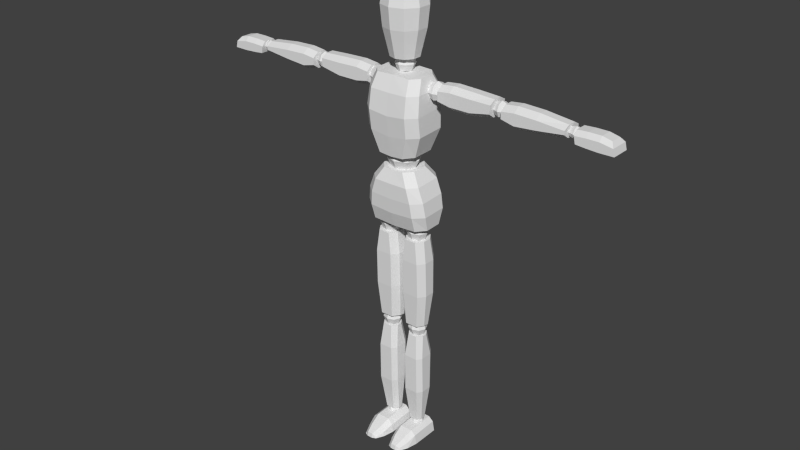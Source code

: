 # Source: Mannequin_0_0_2.blend  (saved by Blender 2.78.0; exported with 4.5.12 LTS)
import bpy
from mathutils import Matrix  # noqa: F401  (used for matrix-valued properties, if any)

bpy.ops.wm.read_factory_settings(use_empty=True)
scene = bpy.context.scene
scene.name = 'Scene'

# ---- collections
col_collection_1 = bpy.data.collections.new('Collection 1'); scene.collection.children.link(col_collection_1)

# ---- materials (node trees are filled in below, after node groups)
mat_material = bpy.data.materials.new('Material')
mat_material.alpha_threshold = 0.0
mat_material.use_transparent_shadow = False
mat_material.roughness = 0.5
mat_material.line_color = (0.0, 0.0, 0.0, 1.0)

# ---- material node trees

# ---- world
world_world = bpy.data.worlds.new('World'); scene.world = world_world
world_world.color = (0.05088, 0.05088, 0.05088)
world_world.use_sun_shadow = False
world_world.sun_shadow_jitter_overblur = 0.0
world_world.cycles.sampling_method = 'NONE'
world_world.cycles.sample_map_resolution = 256

# ---- meshes
me_cube = bpy.data.meshes.new('Cube')
me_cube.from_pydata([(0.8235, 0.261, 6.173), (0.8235, -0.1705, 6.155), (0.4556, 0.1798, 7.594), (0.4556, -0.2192, 7.584), (0.0, 0.4568, 6.138), (0.0, -0.3826, 6.105), (0.0, 0.3919, 7.578), (0.0, -0.4313, 7.568), (0.6058, 0.4568, 6.171), (0.6058, -0.3826, 6.138), (0.2698, 0.3919, 7.594), (0.2698, -0.4313, 7.584), (0.8614, 0.3583, 6.57), (0.81, 0.3583, 6.936), (0.6693, 0.3583, 7.301), (0.8614, -0.2922, 6.545), (0.81, -0.3247, 6.902), (0.6693, -0.3247, 7.268), (0.0, 0.5704, 6.516), (0.0, 0.5704, 6.903), (0.0, 0.5704, 7.289), (0.0, -0.5368, 7.255), (0.0, -0.5368, 6.869), (0.0, -0.5043, 6.491), (0.4573, -0.5368, 7.263), (0.5717, -0.5368, 6.894), (0.6131, -0.5043, 6.532), (0.6131, 0.5704, 6.557), (0.5717, 0.5704, 6.927), (0.4573, 0.5704, 7.297), (0.5508, 0.261, 8.002), (0.5508, -0.2971, 7.987), (0.6407, 0.1798, 9.889), (0.6407, -0.2192, 9.876), (0.0, 0.4568, 7.974), (0.0, -0.5092, 7.938), (0.0, 0.3919, 9.906), (0.0, -0.4313, 9.893), (0.3332, 0.4568, 8.0), (0.3332, -0.5092, 7.964), (0.4549, 0.3919, 9.889), (0.4549, -0.4313, 9.876), (0.7542, 0.3583, 8.576), (0.7515, 0.3583, 9.086), (0.718, 0.3583, 9.566), (0.7542, -0.3896, 8.541), (0.7515, -0.4513, 9.04), (0.718, -0.3831, 9.53), (0.0, 0.5704, 8.492), (0.0, 0.5704, 9.02), (0.0, 0.5704, 9.549), (0.0, -0.5952, 9.513), (0.0, -0.6634, 8.974), (0.0, -0.6017, 8.457), (0.506, -0.5952, 9.524), (0.5133, -0.6634, 9.028), (0.506, -0.6017, 8.523), (0.506, 0.5704, 8.558), (0.5133, 0.5704, 9.074), (0.506, 0.5704, 9.561), (1.026, 0.02786, 9.309), (1.026, 0.02786, 9.77), (1.026, 0.2448, 9.309), (1.026, 0.2448, 9.77), (2.436, 0.02786, 9.349), (2.453, 0.02786, 9.764), (2.436, 0.2448, 9.349), (2.453, 0.2448, 9.764), (1.026, -0.1361, 9.426), (1.026, -0.1361, 9.652), (1.026, 0.4088, 9.652), (1.026, 0.4088, 9.426), (2.448, 0.4088, 9.675), (2.436, 0.4088, 9.466), (2.448, -0.1361, 9.675), (2.436, -0.1361, 9.466), (1.359, 0.2448, 9.809), (1.359, 0.2448, 9.247), (1.359, 0.02786, 9.809), (1.359, 0.02786, 9.247), (1.359, -0.1361, 9.692), (1.359, -0.1361, 9.364), (1.359, 0.4088, 9.692), (1.359, 0.4088, 9.364), (1.903, 0.2448, 9.792), (1.903, 0.02786, 9.247), (1.903, -0.1361, 9.675), (1.903, -0.1361, 9.364), (1.903, 0.2448, 9.247), (1.903, 0.02786, 9.792), (1.903, 0.4088, 9.675), (1.903, 0.4088, 9.364), (2.728, 0.02786, 9.32), (2.728, 0.02786, 9.724), (2.728, 0.2448, 9.32), (2.728, 0.2448, 9.724), (4.302, 0.02786, 9.371), (4.308, 0.02786, 9.668), (4.302, 0.2448, 9.371), (4.308, 0.2448, 9.668), (2.728, -0.1361, 9.438), (2.728, -0.1361, 9.607), (2.728, 0.4088, 9.607), (2.728, 0.4088, 9.438), (4.302, 0.4088, 9.579), (4.302, 0.4088, 9.488), (4.302, -0.1361, 9.579), (4.302, -0.1361, 9.488), (3.061, 0.2448, 9.764), (3.061, 0.2448, 9.241), (3.061, 0.02786, 9.764), (3.061, 0.02786, 9.241), (3.061, -0.1361, 9.647), (3.061, -0.1361, 9.359), (3.061, 0.4088, 9.647), (3.061, 0.4088, 9.359), (3.605, 0.2448, 9.747), (3.605, 0.02786, 9.287), (3.605, -0.1361, 9.63), (3.605, -0.1361, 9.404), (3.605, 0.2448, 9.287), (3.605, 0.02786, 9.747), (3.605, 0.4088, 9.63), (3.605, 0.4088, 9.404), (5.341, 0.2881, 9.593), (5.463, 0.3833, 9.31), (5.341, -0.009366, 9.593), (5.463, -0.1046, 9.31), (4.512, 0.2881, 9.631), (4.545, 0.3833, 9.343), (4.512, -0.009366, 9.631), (4.545, -0.1046, 9.343), (4.512, -0.1046, 9.519), (4.512, 0.3833, 9.519), (5.424, -0.1046, 9.48), (5.424, 0.3833, 9.48), (4.79, 0.2881, 9.648), (5.102, 0.2881, 9.648), (5.102, 0.3833, 9.305), (4.79, 0.3833, 9.321), (5.102, -0.009366, 9.648), (4.79, -0.009366, 9.648), (4.79, -0.1046, 9.321), (5.102, -0.1046, 9.305), (4.79, -0.1046, 9.535), (5.102, -0.1046, 9.535), (5.102, 0.3833, 9.535), (4.79, 0.3833, 9.535), (0.1303, -0.1115, 5.787), (0.6818, -0.1115, 5.787), (0.1303, 0.1196, 5.787), (0.6818, 0.1196, 5.787), (0.102, -0.03871, 3.413), (0.6556, -0.03871, 3.398), (0.102, 0.1063, 3.393), (0.6556, 0.1063, 3.378), (0.2623, -0.2961, 5.787), (0.5498, -0.2961, 5.787), (0.5498, 0.3042, 5.787), (0.2623, 0.3042, 5.787), (0.5553, 0.291, 3.388), (0.2339, 0.291, 3.393), (0.5553, -0.2233, 3.408), (0.2339, -0.2233, 3.413), (0.7526, 0.1659, 5.22), (0.06052, 0.1659, 5.227), (0.7526, -0.1313, 5.22), (0.06052, -0.1313, 5.227), (0.6207, -0.316, 5.22), (0.1925, -0.316, 5.227), (0.6207, 0.3505, 5.22), (0.1925, 0.3505, 5.227), (0.7601, 0.1659, 4.304), (0.06052, -0.1049, 4.31), (0.6281, -0.2895, 4.304), (0.1925, -0.2895, 4.31), (0.06052, 0.1659, 4.31), (0.7601, -0.1049, 4.304), (0.6281, 0.3505, 4.304), (0.1925, 0.3505, 4.31), (0.1849, -0.04347, 3.088), (0.6272, -0.04346, 3.088), (0.1847, 0.08693, 3.074), (0.6274, 0.08692, 3.074), (0.1857, 0.005086, 0.4985), (0.57, 0.00359, 0.4985), (0.1842, 0.1153, 0.4985), (0.5715, 0.1173, 0.4985), (0.2884, -0.1912, 3.092), (0.5237, -0.1912, 3.092), (0.5238, 0.2352, 3.077), (0.2882, 0.2352, 3.077), (0.4938, 0.2555, 0.4985), (0.2889, 0.2555, 0.4985), (0.4948, -0.1115, 0.4985), (0.2879, -0.1114, 0.4985), (0.6774, 0.1985, 2.468), (0.1358, 0.1985, 2.475), (0.6773, -0.1226, 2.469), (0.1359, -0.1226, 2.476), (0.5837, -0.2615, 2.471), (0.2296, -0.2615, 2.479), (0.5838, 0.3375, 2.468), (0.2294, 0.3375, 2.476), (0.6843, 0.1799, 1.459), (0.136, -0.1027, 1.465), (0.5903, -0.2422, 1.46), (0.229, -0.2414, 1.466), (0.136, 0.1786, 1.464), (0.6843, -0.1039, 1.459), (0.5904, 0.318, 1.458), (0.2289, 0.3173, 1.465), (0.1175, -0.6769, 0.00362), (0.1472, -0.6731, 0.1083), (0.064, 0.3461, 0.00362), (0.0937, 0.3423, 0.2463), (0.6715, -0.6769, 0.00362), (0.628, -0.6731, 0.1332), (0.725, 0.3461, 0.00362), (0.6815, 0.3423, 0.2712), (0.0937, -0.3988, 0.2218), (0.064, -0.3923, 0.00362), (0.6815, -0.3988, 0.2466), (0.725, -0.3923, 0.00362), (0.2204, -0.8984, 0.006686), (0.2284, -0.878, 0.04515), (0.5686, -0.8984, 0.006686), (0.5532, -0.878, 0.06361), (0.222, 0.3423, 0.38), (0.5542, 0.3423, 0.38), (0.5046, 0.3461, 0.00362), (0.2843, 0.3461, 0.00362), (0.5212, -0.6731, 0.2419), (0.255, -0.6731, 0.2419), (0.3021, -0.6769, 0.00362), (0.4868, -0.6769, 0.00362), (0.5542, -0.3988, 0.3554), (0.222, -0.3988, 0.3554), (0.2843, -0.3923, 0.00362), (0.5046, -0.3923, 0.00362), (0.464, -0.9245, 0.1245), (0.325, -0.9245, 0.1245), (0.325, -0.9449, 0.006686), (0.464, -0.9449, 0.006686), (2.475, 0.01352, 9.439), (2.475, 0.01352, 9.658), (2.475, 0.2328, 9.439), (2.475, 0.2328, 9.658), (2.694, 0.01352, 9.439), (2.694, 0.01352, 9.658), (2.694, 0.2328, 9.439), (2.694, 0.2328, 9.658), (2.444, -0.01666, 9.549), (2.444, 0.1231, 9.689), (2.444, 0.2629, 9.549), (2.444, 0.1231, 9.409), (2.584, 0.2629, 9.689), (2.724, 0.2629, 9.549), (2.584, 0.2629, 9.409), (2.724, 0.1231, 9.689), (2.724, -0.01666, 9.549), (2.724, 0.1231, 9.409), (2.584, -0.01666, 9.689), (2.584, -0.01666, 9.409), (2.584, 0.1231, 9.746), (2.584, 0.1231, 9.351), (2.584, -0.07439, 9.549), (2.782, 0.1231, 9.549), (2.584, 0.3207, 9.549), (2.387, 0.1231, 9.549), (4.319, 0.04401, 9.424), (4.326, 0.04401, 9.582), (4.319, 0.2023, 9.424), (4.326, 0.2023, 9.582), (4.545, 0.04401, 9.414), (4.552, 0.04401, 9.572), (4.545, 0.2023, 9.414), (4.552, 0.2023, 9.572), (4.292, 0.02223, 9.505), (4.296, 0.1231, 9.605), (4.292, 0.2241, 9.505), (4.287, 0.1231, 9.404), (4.44, 0.2241, 9.599), (4.579, 0.2241, 9.492), (4.431, 0.2241, 9.397), (4.583, 0.1231, 9.593), (4.579, 0.02223, 9.492), (4.575, 0.1231, 9.391), (4.44, 0.02223, 9.599), (4.431, 0.02223, 9.397), (4.442, 0.1231, 9.641), (4.429, 0.1231, 9.356), (4.435, -0.01945, 9.498), (4.638, 0.1231, 9.489), (4.435, 0.2657, 9.498), (4.233, 0.1231, 9.507), (0.6893, -0.01016, 9.411), (0.6893, -0.01016, 9.678), (0.6893, 0.2564, 9.411), (0.6893, 0.2564, 9.678), (1.007, -0.01016, 9.411), (1.007, -0.01016, 9.678), (1.007, 0.2564, 9.411), (1.007, 0.2564, 9.678), (0.6456, -0.04685, 9.544), (0.6456, 0.1231, 9.714), (0.6456, 0.2931, 9.544), (0.6456, 0.1231, 9.374), (0.8479, 0.2931, 9.714), (1.05, 0.2931, 9.544), (0.8479, 0.2931, 9.374), (1.05, 0.1231, 9.714), (1.05, -0.04685, 9.544), (1.05, 0.1231, 9.374), (0.8479, -0.04685, 9.714), (0.8479, -0.04685, 9.374), (0.8479, 0.1231, 9.784), (0.8479, 0.1231, 9.304), (0.8479, -0.1171, 9.544), (1.134, 0.1231, 9.544), (0.8479, 0.3633, 9.544), (0.5621, 0.1231, 9.544), (0.2435, -0.1521, 5.804), (0.2435, -0.1521, 6.146), (0.2435, 0.147, 5.804), (0.2435, 0.147, 6.146), (0.5608, -0.1521, 5.804), (0.5608, -0.1521, 6.146), (0.5608, 0.147, 5.804), (0.5608, 0.147, 6.146), (0.1999, -0.1932, 5.975), (0.1999, -0.002536, 6.193), (0.1999, 0.1882, 5.975), (0.1999, -0.002536, 5.758), (0.4021, 0.1882, 6.193), (0.6044, 0.1882, 5.975), (0.4021, 0.1882, 5.758), (0.6044, -0.002536, 6.193), (0.6044, -0.1932, 5.975), (0.6044, -0.002536, 5.758), (0.4021, -0.1932, 6.193), (0.4021, -0.1932, 5.758), (0.4021, -0.002536, 6.282), (0.4021, -0.002536, 5.668), (0.4021, -0.272, 5.975), (0.688, -0.002536, 5.975), (0.4021, 0.2669, 5.975), (0.1163, -0.002536, 5.975), (0.2654, -0.105, 3.123), (0.2654, -0.105, 3.417), (0.2654, 0.1528, 3.123), (0.2654, 0.1528, 3.417), (0.5389, -0.105, 3.123), (0.5389, -0.105, 3.417), (0.5389, 0.1528, 3.123), (0.5389, 0.1528, 3.417), (0.2277, -0.1405, 3.27), (0.2277, 0.02392, 3.457), (0.2277, 0.1883, 3.27), (0.2277, 0.02392, 3.082), (0.4021, 0.1883, 3.457), (0.5765, 0.1883, 3.27), (0.4021, 0.1883, 3.082), (0.5765, 0.02392, 3.457), (0.5765, -0.1405, 3.27), (0.5765, 0.02392, 3.082), (0.4021, -0.1405, 3.457), (0.4021, -0.1405, 3.082), (0.4021, 0.02392, 3.535), (0.4021, 0.02392, 3.005), (0.4021, -0.2084, 3.27), (0.6486, 0.02392, 3.27), (0.4021, 0.2562, 3.27), (0.1557, 0.02392, 3.27), (0.2978, -0.03102, 0.2938), (0.2978, -0.03102, 0.504), (0.2978, 0.1533, 0.2938), (0.2978, 0.1533, 0.504), (0.4933, -0.03102, 0.2938), (0.4933, -0.03102, 0.504), (0.4933, 0.1533, 0.2938), (0.4933, 0.1533, 0.504), (0.2708, -0.0564, 0.3989), (0.2708, 0.06115, 0.533), (0.2708, 0.1787, 0.3989), (0.2708, 0.06115, 0.2648), (0.3955, 0.1787, 0.533), (0.5202, 0.1787, 0.3989), (0.3955, 0.1787, 0.2648), (0.5202, 0.06115, 0.533), (0.5202, -0.0564, 0.3989), (0.5202, 0.06115, 0.2648), (0.3955, -0.0564, 0.533), (0.3955, -0.0564, 0.2648), (0.3955, 0.06115, 0.5883), (0.3955, 0.06115, 0.2095), (0.3955, -0.1049, 0.3989), (0.5717, 0.06115, 0.3989), (0.3955, 0.2272, 0.3989), (0.2194, 0.06115, 0.3989), (0.1717, -0.1667, 10.07), (0.1717, 0.01124, 10.26), (0.0, 0.1892, 9.89), (0.1717, 0.1892, 10.07), (0.2291, -0.2483, 7.575), (0.2291, -0.2483, 8.015), (0.2291, 0.1914, 7.575), (0.2291, 0.1914, 8.015), (0.0, 0.1892, 10.26), (0.1343, 0.1508, 10.22), (0.1343, 0.1508, 9.93), (0.1343, -0.1283, 10.22), (0.0, 0.2519, 8.076), (0.3011, 0.2519, 7.795), (0.0, 0.2519, 7.515), (0.3011, -0.02844, 8.076), (0.3011, -0.3088, 7.795), (0.3011, -0.02844, 7.515), (0.0, -0.3088, 8.076), (0.0, -0.3088, 7.515), (0.0, -0.02844, 8.191), (0.0, -0.02844, 7.399), (0.0, -0.4245, 7.795), (0.4389, -0.02844, 7.795), (0.0, 0.3677, 7.795), (0.1343, -0.1283, 9.93), (0.1717, 0.01124, 9.89), (0.0, -0.1667, 10.26), (0.0, -0.1667, 9.89), (0.0, 0.01124, 10.33), (0.0, 0.01124, 9.814), (0.0, -0.2402, 10.07), (0.2432, 0.01124, 10.07), (0.0, 0.2627, 10.07), (-2.331e-08, 0.3593, 10.24), (8.101e-09, -0.3593, 10.24), (0.2112, -0.2907, 10.24), (0.3417, -0.111, 10.24), (0.3417, 0.111, 10.24), (0.2112, 0.2907, 10.24), (-3.051e-07, 0.5258, 10.93), (-2.591e-07, -0.5258, 10.93), (0.309, -0.4254, 10.93), (0.5001, -0.1625, 10.93), (0.5001, 0.1625, 10.93), (0.309, 0.4254, 10.93), (-3.595e-07, 0.5787, 11.45), (-3.09e-07, -0.5787, 11.45), (0.3401, -0.4682, 11.45), (0.5504, -0.1788, 11.45), (0.5504, 0.1788, 11.45), (0.3401, 0.4682, 11.45), (-4.643e-07, 0.5199, 11.76), (-4.188e-07, -0.5199, 11.76), (0.3056, -0.4206, 11.76), (0.4944, -0.1607, 11.76), (0.4944, 0.1607, 11.76), (0.3056, 0.4206, 11.76), (-4.909e-07, 0.4256, 11.93), (-4.537e-07, -0.4256, 11.93), (0.2501, -0.3443, 11.93), (0.4047, -0.1315, 11.93), (0.4047, 0.1315, 11.93), (0.2501, 0.3443, 11.93), (-5.127e-07, 0.2788, 12.05), (-4.883e-07, -0.2788, 12.05), (0.1639, -0.2256, 12.05), (0.2652, -0.08616, 12.05), (0.2652, 0.08616, 12.05), (0.1639, 0.2256, 12.05), (-5.424e-07, 0.1349, 12.09), (-5.307e-07, -0.1349, 12.09), (0.07931, -0.1092, 12.09), (0.1283, -0.0417, 12.09), (0.1283, 0.0417, 12.09), (0.07931, 0.1092, 12.09)], [], [(14, 2, 3, 17), (27, 8, 4, 18), (24, 11, 7, 21), (10, 6, 7, 11), (8, 9, 5, 4), (0, 1, 9, 8), (2, 10, 11, 3), (17, 3, 11, 24), (12, 0, 8, 27), (2, 14, 29, 10), (14, 13, 28, 29), (13, 12, 27, 28), (1, 15, 26, 9), (15, 16, 25, 26), (16, 17, 24, 25), (9, 26, 23, 5), (26, 25, 22, 23), (25, 24, 21, 22), (10, 29, 20, 6), (29, 28, 19, 20), (28, 27, 18, 19), (0, 12, 15, 1), (12, 13, 16, 15), (13, 14, 17, 16), (44, 32, 33, 47), (57, 38, 34, 48), (54, 41, 37, 51), (40, 36, 37, 41), (38, 39, 35, 34), (30, 31, 39, 38), (32, 40, 41, 33), (47, 33, 41, 54), (42, 30, 38, 57), (32, 44, 59, 40), (44, 43, 58, 59), (43, 42, 57, 58), (31, 45, 56, 39), (45, 46, 55, 56), (46, 47, 54, 55), (39, 56, 53, 35), (56, 55, 52, 53), (55, 54, 51, 52), (40, 59, 50, 36), (59, 58, 49, 50), (58, 57, 48, 49), (30, 42, 45, 31), (42, 43, 46, 45), (43, 44, 47, 46), (68, 71, 62, 60), (91, 73, 66, 88), (73, 75, 64, 66), (81, 68, 60, 79), (85, 88, 66, 64), (78, 76, 63, 61), (78, 61, 69, 80), (80, 69, 68, 81), (67, 65, 74, 72), (72, 74, 75, 73), (84, 67, 72, 90), (90, 72, 73, 91), (61, 63, 70, 69), (69, 70, 71, 68), (70, 82, 83, 71), (63, 76, 82, 70), (86, 80, 81, 87), (89, 78, 80, 86), (89, 84, 76, 78), (60, 62, 77, 79), (87, 81, 79, 85), (71, 83, 77, 62), (75, 87, 85, 64), (65, 67, 84, 89), (65, 89, 86, 74), (74, 86, 87, 75), (82, 90, 91, 83), (76, 84, 90, 82), (79, 77, 88, 85), (83, 91, 88, 77), (100, 103, 94, 92), (123, 105, 98, 120), (105, 107, 96, 98), (113, 100, 92, 111), (117, 120, 98, 96), (110, 108, 95, 93), (110, 93, 101, 112), (112, 101, 100, 113), (99, 97, 106, 104), (104, 106, 107, 105), (116, 99, 104, 122), (122, 104, 105, 123), (93, 95, 102, 101), (101, 102, 103, 100), (102, 114, 115, 103), (95, 108, 114, 102), (118, 112, 113, 119), (121, 110, 112, 118), (121, 116, 108, 110), (92, 94, 109, 111), (119, 113, 111, 117), (103, 115, 109, 94), (107, 119, 117, 96), (97, 99, 116, 121), (97, 121, 118, 106), (106, 118, 119, 107), (114, 122, 123, 115), (108, 116, 122, 114), (111, 109, 120, 117), (115, 123, 120, 109), (132, 133, 129, 131), (146, 135, 125, 138), (143, 138, 125, 127), (135, 134, 127, 125), (144, 132, 131, 142), (141, 136, 128, 130), (141, 130, 132, 144), (124, 126, 134, 135), (137, 124, 135, 146), (130, 128, 133, 132), (128, 136, 147, 133), (136, 137, 146, 147), (126, 140, 145, 134), (140, 141, 144, 145), (126, 124, 137, 140), (140, 137, 136, 141), (134, 145, 143, 127), (145, 144, 142, 143), (131, 129, 139, 142), (142, 139, 138, 143), (133, 147, 139, 129), (147, 146, 138, 139), (156, 159, 150, 148), (179, 161, 154, 176), (161, 163, 152, 154), (169, 156, 148, 167), (173, 176, 154, 152), (166, 164, 151, 149), (166, 149, 157, 168), (168, 157, 156, 169), (155, 153, 162, 160), (160, 162, 163, 161), (172, 155, 160, 178), (178, 160, 161, 179), (149, 151, 158, 157), (157, 158, 159, 156), (158, 170, 171, 159), (151, 164, 170, 158), (174, 168, 169, 175), (177, 166, 168, 174), (177, 172, 164, 166), (148, 150, 165, 167), (175, 169, 167, 173), (159, 171, 165, 150), (163, 175, 173, 152), (153, 155, 172, 177), (153, 177, 174, 162), (162, 174, 175, 163), (170, 178, 179, 171), (164, 172, 178, 170), (167, 165, 176, 173), (171, 179, 176, 165), (188, 191, 182, 180), (211, 193, 186, 208), (193, 195, 184, 186), (201, 188, 180, 199), (205, 208, 186, 184), (198, 196, 183, 181), (198, 181, 189, 200), (200, 189, 188, 201), (187, 185, 194, 192), (192, 194, 195, 193), (204, 187, 192, 210), (210, 192, 193, 211), (181, 183, 190, 189), (189, 190, 191, 188), (190, 202, 203, 191), (183, 196, 202, 190), (206, 200, 201, 207), (209, 198, 200, 206), (209, 204, 196, 198), (180, 182, 197, 199), (207, 201, 199, 205), (191, 203, 197, 182), (195, 207, 205, 184), (185, 187, 204, 209), (185, 209, 206, 194), (194, 206, 207, 195), (202, 210, 211, 203), (196, 204, 210, 202), (199, 197, 208, 205), (203, 211, 208, 197), (220, 215, 214, 221), (229, 219, 218, 230), (222, 217, 216, 223), (233, 213, 225, 241), (239, 230, 218, 223), (237, 228, 215, 220), (233, 237, 220, 213), (235, 239, 223, 216), (219, 222, 223, 218), (213, 220, 221, 212), (241, 225, 224, 242), (216, 217, 227, 226), (213, 212, 224, 225), (235, 216, 226, 243), (212, 234, 242, 224), (234, 235, 243, 242), (227, 240, 243, 226), (240, 241, 242, 243), (212, 221, 238, 234), (234, 238, 239, 235), (217, 222, 236, 232), (232, 236, 237, 233), (222, 219, 229, 236), (236, 229, 228, 237), (221, 214, 231, 238), (238, 231, 230, 239), (217, 232, 240, 227), (232, 233, 241, 240), (215, 228, 231, 214), (228, 229, 230, 231), (269, 254, 246, 255), (268, 257, 250, 258), (267, 260, 248, 261), (266, 252, 244, 263), (265, 258, 250, 261), (264, 256, 247, 253), (262, 264, 253, 245), (249, 259, 264, 262), (259, 251, 256, 264), (263, 265, 261, 248), (244, 255, 265, 263), (255, 246, 258, 265), (260, 266, 263, 248), (249, 262, 266, 260), (262, 245, 252, 266), (257, 267, 261, 250), (251, 259, 267, 257), (259, 249, 260, 267), (254, 268, 258, 246), (247, 256, 268, 254), (256, 251, 257, 268), (252, 269, 255, 244), (245, 253, 269, 252), (253, 247, 254, 269), (295, 280, 272, 281), (294, 283, 276, 284), (293, 286, 274, 287), (292, 278, 270, 289), (291, 284, 276, 287), (290, 282, 273, 279), (288, 290, 279, 271), (275, 285, 290, 288), (285, 277, 282, 290), (289, 291, 287, 274), (270, 281, 291, 289), (281, 272, 284, 291), (286, 292, 289, 274), (275, 288, 292, 286), (288, 271, 278, 292), (283, 293, 287, 276), (277, 285, 293, 283), (285, 275, 286, 293), (280, 294, 284, 272), (273, 282, 294, 280), (282, 277, 283, 294), (278, 295, 281, 270), (271, 279, 295, 278), (279, 273, 280, 295), (321, 306, 298, 307), (320, 309, 302, 310), (319, 312, 300, 313), (318, 304, 296, 315), (317, 310, 302, 313), (316, 308, 299, 305), (314, 316, 305, 297), (301, 311, 316, 314), (311, 303, 308, 316), (315, 317, 313, 300), (296, 307, 317, 315), (307, 298, 310, 317), (312, 318, 315, 300), (301, 314, 318, 312), (314, 297, 304, 318), (309, 319, 313, 302), (303, 311, 319, 309), (311, 301, 312, 319), (306, 320, 310, 298), (299, 308, 320, 306), (308, 303, 309, 320), (304, 321, 307, 296), (297, 305, 321, 304), (305, 299, 306, 321), (347, 332, 324, 333), (346, 335, 328, 336), (345, 338, 326, 339), (344, 330, 322, 341), (343, 336, 328, 339), (342, 334, 325, 331), (340, 342, 331, 323), (327, 337, 342, 340), (337, 329, 334, 342), (341, 343, 339, 326), (322, 333, 343, 341), (333, 324, 336, 343), (338, 344, 341, 326), (327, 340, 344, 338), (340, 323, 330, 344), (335, 345, 339, 328), (329, 337, 345, 335), (337, 327, 338, 345), (332, 346, 336, 324), (325, 334, 346, 332), (334, 329, 335, 346), (330, 347, 333, 322), (323, 331, 347, 330), (331, 325, 332, 347), (373, 358, 350, 359), (372, 361, 354, 362), (371, 364, 352, 365), (370, 356, 348, 367), (369, 362, 354, 365), (368, 360, 351, 357), (366, 368, 357, 349), (353, 363, 368, 366), (363, 355, 360, 368), (367, 369, 365, 352), (348, 359, 369, 367), (359, 350, 362, 369), (364, 370, 367, 352), (353, 366, 370, 364), (366, 349, 356, 370), (361, 371, 365, 354), (355, 363, 371, 361), (363, 353, 364, 371), (358, 372, 362, 350), (351, 360, 372, 358), (360, 355, 361, 372), (356, 373, 359, 348), (349, 357, 373, 356), (357, 351, 358, 373), (399, 384, 376, 385), (398, 387, 380, 388), (397, 390, 378, 391), (396, 382, 374, 393), (395, 388, 380, 391), (394, 386, 377, 383), (392, 394, 383, 375), (379, 389, 394, 392), (389, 381, 386, 394), (393, 395, 391, 378), (374, 385, 395, 393), (385, 376, 388, 395), (390, 396, 393, 378), (379, 392, 396, 390), (392, 375, 382, 396), (387, 397, 391, 380), (381, 389, 397, 387), (389, 379, 390, 397), (384, 398, 388, 376), (377, 386, 398, 384), (386, 381, 387, 398), (382, 399, 385, 374), (375, 383, 399, 382), (383, 377, 384, 399), (401, 409, 408, 429), (424, 413, 406, 414), (423, 416, 404, 417), (409, 401, 432, 403), (421, 414, 406, 417), (432, 400, 425, 426), (400, 431, 428, 425), (405, 415, 420, 418), (415, 407, 412, 420), (419, 421, 417, 404), (401, 411, 400, 432), (411, 401, 429, 427), (416, 422, 419, 404), (405, 418, 422, 416), (411, 427, 431, 400), (413, 423, 417, 406), (407, 415, 423, 413), (415, 405, 416, 423), (428, 430, 426, 425), (433, 403, 410, 402), (412, 407, 413, 424), (408, 409, 403, 433), (403, 432, 426, 410), (430, 402, 410, 426), (435, 436, 442, 441), (439, 434, 440, 445), (436, 437, 443, 442), (437, 438, 444, 443), (438, 439, 445, 444), (451, 446, 452, 457), (445, 440, 446, 451), (442, 443, 449, 448), (443, 444, 450, 449), (444, 445, 451, 450), (441, 442, 448, 447), (454, 455, 461, 460), (448, 449, 455, 454), (449, 450, 456, 455), (450, 451, 457, 456), (447, 448, 454, 453), (455, 456, 462, 461), (456, 457, 463, 462), (453, 454, 460, 459), (457, 452, 458, 463), (461, 462, 468, 467), (462, 463, 469, 468), (459, 460, 466, 465), (463, 458, 464, 469), (460, 461, 467, 466), (467, 468, 474, 473), (468, 469, 475, 474), (465, 466, 472, 471), (469, 464, 470, 475), (466, 467, 473, 472), (472, 473, 474, 475, 470, 471), (436, 435, 434, 439, 438, 437)])
me_cube.materials.append(mat_material)
me_cube.use_remesh_preserve_volume = False
me_cube.use_remesh_preserve_attributes = False
me_cube.use_mirror_vertex_groups = False
me_cube.update()
arm_armature = bpy.data.armatures.new('Armature')  # bones are not reproduced

# ---- objects
ob_armature = bpy.data.objects.new('Armature', arm_armature)
ob_cube = bpy.data.objects.new('Cube', me_cube)

# ---- transforms, parenting, visibility, modifiers, constraints
ob_armature.location = (0.0, 0.0, 0.0)
ob_armature.show_in_front = True
ob_armature.lineart.crease_threshold = 0.0
ob_cube.parent = ob_armature
ob_cube.location = (0.0, 0.0, 0.0)
ob_cube.lock_rotations_4d = False
ob_cube.empty_display_type = 'ARROWS'
ob_cube.lineart.crease_threshold = 0.0
_vg = ob_cube.vertex_groups.new(name='Hip')
_vg.add([0, 1, 2, 3, 4, 5, 6, 7, 8, 9, 10, 11, 12, 13, 14, 15, 16, 17, 18, 19, 20, 21, 22, 23, 24, 25, 26, 27, 28, 29], 1.0, 'REPLACE')
_vg = ob_cube.vertex_groups.new(name='Spine')
_vg.add([30, 31, 32, 33, 34, 35, 36, 37, 38, 39, 40, 41, 42, 43, 44, 45, 46, 47, 48, 49, 50, 51, 52, 53, 54, 55, 56, 57, 58, 59, 404, 405, 406, 407, 412, 413, 414, 415, 416, 417, 418, 419, 420, 421, 422, 423, 424], 1.0, 'REPLACE')
_vg = ob_cube.vertex_groups.new(name='Head')
_vg.add([400, 401, 402, 403, 408, 409, 410, 411, 425, 426, 427, 428, 429, 430, 431, 432, 433, 434, 435, 436, 437, 438, 439, 440, 441, 442, 443, 444, 445, 446, 447, 448, 449, 450, 451, 452, 453, 454, 455, 456, 457, 458, 459, 460, 461, 462, 463, 464, 465, 466, 467, 468, 469, 470, 471, 472, 473, 474, 475], 1.0, 'REPLACE')
_vg = ob_cube.vertex_groups.new(name='Upper Arm.L')
_vg.add([60, 61, 62, 63, 64, 65, 66, 67, 68, 69, 70, 71, 72, 73, 74, 75, 76, 77, 78, 79, 80, 81, 82, 83, 84, 85, 86, 87, 88, 89, 90, 91, 296, 297, 298, 299, 300, 301, 302, 303, 304, 305, 306, 307, 308, 309, 310, 311, 312, 313, 314, 315, 316, 317, 318, 319, 320, 321], 1.0, 'REPLACE')
_vg = ob_cube.vertex_groups.new(name='Lower Arm.L')
_vg.add([92, 93, 94, 95, 96, 97, 98, 99, 100, 101, 102, 103, 104, 105, 106, 107, 108, 109, 110, 111, 112, 113, 114, 115, 116, 117, 118, 119, 120, 121, 122, 123, 244, 245, 246, 247, 248, 249, 250, 251, 252, 253, 254, 255, 256, 257, 258, 259, 260, 261, 262, 263, 264, 265, 266, 267, 268, 269], 1.0, 'REPLACE')
_vg = ob_cube.vertex_groups.new(name='Hand.L')
_vg.add([124, 125, 126, 127, 128, 129, 130, 131, 132, 133, 134, 135, 136, 137, 138, 139, 140, 141, 142, 143, 144, 145, 146, 147, 270, 271, 272, 273, 274, 275, 276, 277, 278, 279, 280, 281, 282, 283, 284, 285, 286, 287, 288, 289, 290, 291, 292, 293, 294, 295], 1.0, 'REPLACE')
_vg = ob_cube.vertex_groups.new(name='Upper Arm.R')
_vg = ob_cube.vertex_groups.new(name='Lower Arm.R')
_vg = ob_cube.vertex_groups.new(name='Hand.R')
_vg = ob_cube.vertex_groups.new(name='Upper Leg.L')
_vg.add([148, 149, 150, 151, 152, 153, 154, 155, 156, 157, 158, 159, 160, 161, 162, 163, 164, 165, 166, 167, 168, 169, 170, 171, 172, 173, 174, 175, 176, 177, 178, 179, 322, 323, 324, 325, 326, 327, 328, 329, 330, 331, 332, 333, 334, 335, 336, 337, 338, 339, 340, 341, 342, 343, 344, 345, 346, 347], 1.0, 'REPLACE')
_vg = ob_cube.vertex_groups.new(name='Lower Leg.L')
_vg.add([180, 181, 182, 183, 184, 185, 186, 187, 188, 189, 190, 191, 192, 193, 194, 195, 196, 197, 198, 199, 200, 201, 202, 203, 204, 205, 206, 207, 208, 209, 210, 211, 348, 349, 350, 351, 352, 353, 354, 355, 356, 357, 358, 359, 360, 361, 362, 363, 364, 365, 366, 367, 368, 369, 370, 371, 372, 373], 1.0, 'REPLACE')
_vg = ob_cube.vertex_groups.new(name='Foot.L')
_vg.add([212, 213, 214, 215, 216, 217, 218, 219, 220, 221, 222, 223, 224, 225, 226, 227, 228, 229, 230, 231, 232, 233, 234, 235, 236, 237, 238, 239, 240, 241, 242, 243, 374, 375, 376, 377, 378, 379, 380, 381, 382, 383, 384, 385, 386, 387, 388, 389, 390, 391, 392, 393, 394, 395, 396, 397, 398, 399], 1.0, 'REPLACE')
_vg = ob_cube.vertex_groups.new(name='Upper Leg.R')
_vg = ob_cube.vertex_groups.new(name='Lower Leg.R')
_vg = ob_cube.vertex_groups.new(name='Foot.R')
_m = ob_cube.modifiers.new('Mirror', 'MIRROR')
_m.use_clip = True
_m = ob_cube.modifiers.new('Armature', 'ARMATURE')
_m.object = ob_armature

# ---- collection membership
col_collection_1.objects.link(ob_armature)
col_collection_1.objects.link(ob_cube)

# ---- scene / render settings (as saved in the file)
scene.frame_start = 1; scene.frame_end = 20; scene.frame_set(1)
scene.render.engine = 'BLENDER_EEVEE_NEXT'
scene.render.resolution_percentage = 50
scene.render.dither_intensity = 0.0
scene.cycles.use_denoising = False
scene.cycles.samples = 10
scene.cycles.sampling_pattern = 'TABULATED_SOBOL'
scene.cycles.light_sampling_threshold = 0.0
scene.cycles.use_adaptive_sampling = False
scene.cycles.use_light_tree = False
scene.cycles.blur_glossy = 0.0
scene.cycles.pixel_filter_type = 'GAUSSIAN'
scene.cycles.sample_clamp_indirect = 0.0
scene.view_settings.view_transform = 'Standard'
bpy.context.view_layer.update()

# ---- added for rendering (the .blend has no active camera and no usable light): camera, sun
cam_auto = bpy.data.cameras.new('AutoCamera')
cam_auto.lens = 50.0
cam_auto.sensor_width = 36.0
cam_auto.clip_end = 1000.0
ob_auto_camera = bpy.data.objects.new('AutoCamera', cam_auto)
scene.collection.objects.link(ob_auto_camera)
ob_auto_camera.location = (15.1388, -18.3496, 18.157)
ob_auto_camera.rotation_euler = (1.09748, -7.21219e-08, 0.694738)
scene.camera = ob_auto_camera
light_auto_sun = bpy.data.lights.new('AutoSun', 'SUN')
light_auto_sun.energy = 3.0
light_auto_sun.angle = 0.0523599
ob_auto_sun = bpy.data.objects.new('AutoSun', light_auto_sun)
scene.collection.objects.link(ob_auto_sun)
ob_auto_sun.rotation_euler = (0.872665, 0.174533, 0.523599)
bpy.context.view_layer.update()
